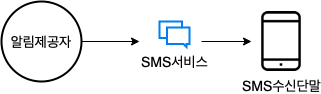

The diagram above was exported from draw.io. Its source (the exported page's mxGraphModel, read from the mxfile embedded in the PNG):
<mxGraphModel dx="830" dy="648" grid="1" gridSize="10" guides="1" tooltips="1" connect="1" arrows="1" fold="1" page="1" pageScale="1" pageWidth="1169" pageHeight="827" math="0" shadow="0">
  <root>
    <mxCell id="0" />
    <mxCell id="1" parent="0" />
    <mxCell id="TnuG3gTyMqaC2bacupZf-3" value="" style="edgeStyle=orthogonalEdgeStyle;rounded=0;orthogonalLoop=1;jettySize=auto;html=1;fontSize=14;" edge="1" parent="1" source="TnuG3gTyMqaC2bacupZf-1">
      <mxGeometry relative="1" as="geometry">
        <mxPoint x="238" y="160" as="targetPoint" />
      </mxGeometry>
    </mxCell>
    <mxCell id="TnuG3gTyMqaC2bacupZf-1" value="알림제공자" style="ellipse;whiteSpace=wrap;html=1;aspect=fixed;strokeWidth=2;fontSize=14;" vertex="1" parent="1">
      <mxGeometry x="100" y="120" width="80" height="80" as="geometry" />
    </mxCell>
    <mxCell id="TnuG3gTyMqaC2bacupZf-4" value="SMS수신단말" style="shape=image;html=1;verticalAlign=top;verticalLabelPosition=bottom;labelBackgroundColor=#ffffff;imageAspect=0;aspect=fixed;image=https://cdn3.iconfinder.com/data/icons/essential-pack-2/48/26-Smartphone-128.png;fontSize=14;strokeWidth=2;" vertex="1" parent="1">
      <mxGeometry x="350" y="130" width="60" height="60" as="geometry" />
    </mxCell>
    <mxCell id="TnuG3gTyMqaC2bacupZf-5" value="" style="edgeStyle=orthogonalEdgeStyle;rounded=0;orthogonalLoop=1;jettySize=auto;html=1;fontSize=14;" edge="1" parent="1" target="TnuG3gTyMqaC2bacupZf-4">
      <mxGeometry relative="1" as="geometry">
        <mxPoint x="300" y="160" as="sourcePoint" />
      </mxGeometry>
    </mxCell>
    <mxCell id="TnuG3gTyMqaC2bacupZf-8" value="SMS서비스" style="html=1;verticalLabelPosition=bottom;align=center;labelBackgroundColor=#ffffff;verticalAlign=top;strokeWidth=2;strokeColor=#0080F0;shadow=0;dashed=0;shape=mxgraph.ios7.icons.messages;fontSize=14;" vertex="1" parent="1">
      <mxGeometry x="258" y="140" width="30" height="25.5" as="geometry" />
    </mxCell>
  </root>
</mxGraphModel>